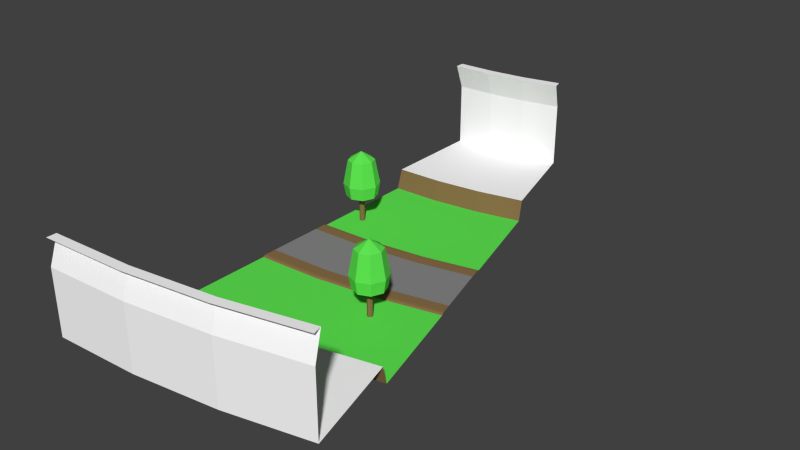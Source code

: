 # Source: left.blend  (saved by Blender 2.74.0; exported with 4.5.12 LTS)
import bpy
from mathutils import Matrix  # noqa: F401  (used for matrix-valued properties, if any)

bpy.ops.wm.read_factory_settings(use_empty=True)
scene = bpy.context.scene
scene.name = 'Scene'

# ---- collections
col_collection_1 = bpy.data.collections.new('Collection 1'); scene.collection.children.link(col_collection_1)

# ---- materials (node trees are filled in below, after node groups)
mat_grey = bpy.data.materials.new('grey')
mat_grey.alpha_threshold = 0.0
mat_grey.use_transparent_shadow = False
mat_grey.diffuse_color = (1.0, 1.0, 1.0, 1.0)
mat_grey.roughness = 0.5
mat_asphalt = bpy.data.materials.new('asphalt')
mat_asphalt.alpha_threshold = 0.0
mat_asphalt.use_transparent_shadow = False
mat_asphalt.diffuse_color = (0.2462, 0.2462, 0.2462, 1.0)
mat_asphalt.roughness = 0.5
mat_asphalt.specular_intensity = 0.0
mat_brown = bpy.data.materials.new('brown')
mat_brown.alpha_threshold = 0.0
mat_brown.use_transparent_shadow = False
mat_brown.diffuse_color = (0.2529, 0.1569, 0.06666, 1.0)
mat_brown.roughness = 0.5
mat_brown.specular_intensity = 0.0
mat_green = bpy.data.materials.new('green')
mat_green.alpha_threshold = 0.0
mat_green.use_transparent_shadow = False
mat_green.diffuse_color = (0.1169, 0.8, 0.08475, 1.0)
mat_green.roughness = 0.5

# ---- material node trees

# ---- world
world_world = bpy.data.worlds.new('World'); scene.world = world_world
world_world.color = (0.05088, 0.05088, 0.05088)
world_world.use_sun_shadow = False
world_world.sun_shadow_jitter_overblur = 0.0
world_world.cycles.sampling_method = 'MANUAL'
world_world.cycles.sample_map_resolution = 256

# ---- meshes
me_plane = bpy.data.meshes.new('Plane')
me_plane.from_pydata([(0.0, -2.0, 0.0), (4.532, -1.802, 0.0), (0.0, 0.0, 0.0), (4.358, 0.1903, 0.0), (0.0, 2.0, 0.0), (4.183, 2.183, 0.0), (0.0, -2.802, 0.0), (4.602, -2.601, 0.0), (0.0, 2.802, 0.0), (4.114, 2.981, 0.0), (0.0, -2.959, -0.02544), (4.616, -2.757, -0.02544), (0.0, 2.959, -0.02544), (4.1, 3.138, -0.02544), (0.0, -3.085, -0.1019), (4.627, -2.883, -0.1019), (0.0, 3.085, -0.1019), (4.089, 3.263, -0.1019), (9.196, -2.154, -0.02544), (0.0, -18.7, 1.303), (5.987, -18.44, 1.303), (0.0, 18.7, 1.303), (2.728, 18.82, 1.303), (0.0, -18.71, 5.86), (5.988, -18.45, 5.86), (0.0, 18.71, 5.86), (2.727, 18.83, 5.86), (0.0, -18.04, 7.702), (5.93, -17.78, 7.702), (0.0, 18.04, 7.702), (2.785, 18.16, 7.702), (0.0, -18.71, 7.702), (5.988, -18.45, 7.702), (0.0, 18.71, 7.702), (2.727, 18.83, 7.702), (8.196, 3.519, 0.0), (10.52, -4.242, -0.1019), (10.58, -4.1, 2.813), (10.58, -4.1, -0.1019), (10.52, -3.959, 2.813), (10.52, -3.959, -0.1019), (10.38, -3.9, 2.813), (10.38, -3.9, -0.1019), (10.52, -4.242, 2.813), (10.38, -4.3, -0.1019), (10.38, -4.3, 2.813), (10.24, -4.242, -0.1019), (10.24, -4.242, 2.813), (10.18, -4.1, -0.1019), (10.18, -4.1, 2.813), (10.24, -3.959, -0.1019), (10.24, -3.959, 2.813), (9.432, -4.099, 4.593), (9.089, -4.099, 2.813), (9.261, -4.099, 1.901), (9.709, -3.43, 4.593), (9.467, -3.187, 2.813), (9.589, -3.309, 1.901), (10.38, -3.152, 4.593), (10.38, -2.81, 2.813), (10.38, -2.981, 1.901), (11.05, -3.43, 4.593), (11.29, -3.187, 2.813), (11.17, -3.309, 1.901), (11.33, -4.099, 4.593), (11.67, -4.099, 2.813), (11.5, -4.099, 1.901), (11.05, -4.769, 4.593), (11.29, -5.011, 2.813), (11.17, -4.89, 1.901), (10.38, -5.046, 4.593), (10.38, -5.389, 2.813), (10.38, -5.217, 1.901), (10.38, -4.099, 5.211), (9.709, -4.769, 4.593), (9.467, -5.011, 2.813), (9.589, -4.89, 1.901), (10.38, -4.099, 1.901), (9.169, -2.0, 0.0), (8.335, 2.729, 0.0), (8.682, 0.7596, 0.0), (12.18, 4.562, -0.02544), (13.74, -1.276, -0.1019), (12.14, 4.683, -0.1019), (17.78, -16.36, 1.303), (8.101, 19.76, 1.303), (17.78, -16.37, 5.86), (8.099, 19.77, 5.86), (17.61, -15.72, 7.702), (8.271, 19.13, 7.702), (17.78, -16.37, 7.702), (8.099, 19.77, 7.702), (15.77, -8.869, -0.1019), (13.46, -0.2282, 0.0), (15.89, -9.313, 1.303), (10.11, 12.28, -0.1019), (9.989, 12.72, 1.303), (12.94, 1.704, 0.0), (12.42, 3.636, 0.0), (13.67, -1.003, 0.0), (12.22, 4.41, 0.0), (13.71, -1.154, -0.02544), (6.702, 11.99, 1.303), (6.782, 11.54, -0.1019), (10.66, -10.47, 1.303), (9.03, -1.21, 0.0), (10.58, -10.02, -0.1019), (5.434, 19.18, 7.702), (11.93, -17.66, 7.702), (5.549, 18.53, 7.702), (11.82, -17.01, 7.702), (5.434, 19.18, 5.86), (11.93, -17.66, 5.86), (5.435, 19.17, 1.303), (11.93, -17.65, 1.303), (8.147, 3.798, -0.1019), (9.218, -2.278, -0.1019), (8.169, 3.674, -0.02544), (0.0, -10.95, -0.1019), (5.312, -10.71, -0.1019), (0.0, -11.41, 1.303), (5.352, -11.17, 1.303), (0.0, 10.95, -0.1019), (3.404, 11.09, -0.1019), (0.0, 11.41, 1.303), (3.364, 11.55, 1.303), (1.553, 5.181, -0.1019), (1.611, 5.322, 2.813), (1.611, 5.322, -0.1019), (1.553, 5.464, 2.813), (1.553, 5.464, -0.1019), (1.411, 5.522, 2.813), (1.411, 5.522, -0.1019), (1.553, 5.181, 2.813), (1.411, 5.122, -0.1019), (1.411, 5.122, 2.813), (1.27, 5.181, -0.1019), (1.27, 5.181, 2.813), (1.211, 5.322, -0.1019), (1.211, 5.322, 2.813), (1.27, 5.464, -0.1019), (1.27, 5.464, 2.813), (0.4644, 5.323, 4.593), (0.1217, 5.323, 2.813), (0.2935, 5.323, 1.901), (0.7418, 5.993, 4.593), (0.4994, 6.235, 2.813), (0.6209, 6.114, 1.901), (1.411, 6.27, 4.593), (1.411, 6.613, 2.813), (1.411, 6.441, 1.901), (2.081, 5.993, 4.593), (2.323, 6.235, 2.813), (2.202, 6.114, 1.901), (2.358, 5.323, 4.593), (2.701, 5.323, 2.813), (2.529, 5.323, 1.901), (2.081, 4.654, 4.593), (2.323, 4.412, 2.813), (2.202, 4.533, 1.901), (1.411, 4.376, 4.593), (1.411, 4.034, 2.813), (1.411, 4.206, 1.901), (1.411, 5.323, 5.211), (0.7418, 4.654, 4.593), (0.4994, 4.412, 2.813), (0.6209, 4.533, 1.901), (1.411, 5.323, 1.901)], [(37, 65), (127, 155)], [(0, 1, 3, 2), (2, 3, 5, 4), (1, 0, 6, 7), (9, 8, 4, 5), (8, 9, 13, 12), (7, 6, 10, 11), (12, 13, 17, 16), (11, 10, 14, 15), (121, 120, 19, 20), (16, 17, 123, 122), (21, 22, 26, 25), (20, 19, 23, 24), (25, 26, 30, 29), (29, 30, 34, 33), (28, 27, 31, 32), (24, 23, 27, 28), (48, 49, 51, 50), (50, 51, 41, 42), (46, 47, 49, 48), (44, 45, 47, 46), (36, 43, 45, 44), (38, 37, 43, 36), (40, 39, 37, 38), (42, 41, 39, 40), (54, 53, 56, 57), (53, 52, 55, 56), (57, 56, 59, 60), (56, 55, 58, 59), (60, 59, 62, 63), (59, 58, 61, 62), (63, 62, 65, 66), (62, 61, 64, 65), (66, 65, 68, 69), (65, 64, 67, 68), (69, 68, 71, 72), (68, 67, 70, 71), (72, 71, 75, 76), (71, 70, 74, 75), (52, 73, 55), (55, 73, 58), (58, 73, 61), (61, 73, 64), (64, 73, 67), (67, 73, 70), (70, 73, 74), (76, 75, 53, 54), (75, 74, 52, 53), (74, 73, 52), (76, 54, 77), (72, 76, 77), (69, 72, 77), (66, 69, 77), (63, 66, 77), (60, 63, 77), (57, 60, 77), (54, 57, 77), (112, 110, 88, 86), (78, 18, 101, 99), (107, 109, 89, 91), (80, 105, 93, 97), (35, 79, 98, 100), (114, 112, 86, 84), (79, 80, 97, 98), (104, 114, 84, 94), (116, 106, 92, 82), (105, 78, 99, 93), (106, 104, 94, 92), (115, 117, 81, 83), (110, 108, 90, 88), (117, 35, 100, 81), (109, 111, 87, 89), (111, 113, 85, 87), (103, 115, 83, 95), (113, 102, 96, 85), (18, 116, 82, 101), (102, 103, 95, 96), (15, 119, 106, 116), (24, 28, 110, 112), (123, 17, 115, 103), (1, 7, 78, 105), (22, 125, 102, 113), (17, 13, 117, 115), (34, 30, 109, 107), (20, 24, 112, 114), (5, 3, 80, 79), (7, 11, 18, 78), (3, 1, 105, 80), (125, 123, 103, 102), (30, 26, 111, 109), (11, 15, 116, 18), (9, 5, 79, 35), (119, 121, 104, 106), (28, 32, 108, 110), (26, 22, 113, 111), (121, 20, 114, 104), (13, 9, 35, 117), (119, 118, 120, 121), (122, 123, 125, 124), (15, 14, 118, 119), (22, 21, 124, 125), (138, 139, 141, 140), (140, 141, 131, 132), (136, 137, 139, 138), (134, 135, 137, 136), (126, 133, 135, 134), (128, 127, 133, 126), (130, 129, 127, 128), (132, 131, 129, 130), (144, 143, 146, 147), (143, 142, 145, 146), (147, 146, 149, 150), (146, 145, 148, 149), (150, 149, 152, 153), (149, 148, 151, 152), (153, 152, 155, 156), (152, 151, 154, 155), (156, 155, 158, 159), (155, 154, 157, 158), (159, 158, 161, 162), (158, 157, 160, 161), (162, 161, 165, 166), (161, 160, 164, 165), (142, 163, 145), (145, 163, 148), (148, 163, 151), (151, 163, 154), (154, 163, 157), (157, 163, 160), (160, 163, 164), (166, 165, 143, 144), (165, 164, 142, 143), (164, 163, 142), (166, 144, 167), (162, 166, 167), (159, 162, 167), (156, 159, 167), (153, 156, 167), (150, 153, 167), (147, 150, 167), (144, 147, 167)])
me_plane.polygons.foreach_set('material_index', [1, 1, 2, 2, 2, 2, 2, 2, 0, 3, 0, 0, 0, 0, 0, 0, 2, 2, 2, 2, 2, 2, 2, 2, 3, 3, 3, 3, 3, 3, 3, 3, 3, 3, 3, 3, 3, 3, 3, 3, 3, 3, 3, 3, 3, 3, 3, 3, 3, 3, 3, 3, 3, 3, 3, 3, 0, 2, 0, 1, 2, 0, 1, 0, 3, 2, 2, 2, 0, 2, 0, 0, 3, 0, 2, 2, 3, 0, 3, 2, 0, 2, 0, 0, 1, 2, 1, 2, 0, 2, 2, 2, 0, 0, 0, 2, 2, 2, 3, 0, 2, 2, 2, 2, 2, 2, 2, 2, 3, 3, 3, 3, 3, 3, 3, 3, 3, 3, 3, 3, 3, 3, 3, 3, 3, 3, 3, 3, 3, 3, 3, 3, 3, 3, 3, 3, 3, 3, 3, 3])
_uv = me_plane.uv_layers.new(name='UVMap')
_uv.uv.foreach_set('vector', [-0.002992, 0.0008824, 2.097, 0.0008824, 2.097, 0.5008, -0.002992, 0.5008, -0.002992, 0.5008, 2.097, 0.5008, 2.097, 1.001, -0.002992, 1.001, -4.952, -0.487, 0.0, 0.0, 0.0, 0.0, 0.0, 0.0, -4.952, -0.487, 0.0, 0.0, 0.0, 0.0, 0.0, 0.0, 0.0, 0.0, -4.952, -0.487, -4.952, -0.487, 0.0, 0.0, 0.0, 0.0, 0.0, 0.0, 0.0, 0.0, 0.0, 0.0, 0.0, 0.0, -4.952, -0.487, -4.952, -0.487, 0.0, 0.0, 0.0, 0.0, 0.0, 0.0, 0.0, 0.0, 0.0, 0.0, 0.0, 0.0, 0.0, 0.0, 0.0, 0.0, 0.0, 0.0, 0.0, 0.0, -4.952, -0.487, -4.952, -0.487, 0.0, 0.0, 0.0, 0.0, -4.952, -0.487, -4.952, -0.487, 0.0, 0.0, 0.0, 0.0, 0.0, 0.0, 0.0, 0.0, 0.0, 0.0, 0.0, 0.0, -4.952, -0.487, -4.952, -0.487, 0.0, 0.0, 0.0, 0.0, -4.952, -0.487, -4.952, -0.487, 0.0, 0.0, 0.0, 0.0, 0.0, 0.0, 0.0, 0.0, 0.0, 0.0, 0.0, 0.0, 0.0, 0.0, 0.0, 0.0, 0.0, 0.0, 0.0, 0.0, 0.0, 0.0, 0.0, 0.0, 0.0, 0.0, 0.0, 0.0, 0.0, 0.0, 0.0, 0.0, 0.0, 0.0, 0.0, 0.0, 0.0, 0.0, 0.0, 0.0, 0.0, 0.0, 0.0, 0.0, 0.0, 0.0, 0.0, 0.0, 0.0, 0.0, 0.0, 0.0, 0.0, 0.0, 0.0, 0.0, 0.0, 0.0, 0.0, 0.0, 0.0, 0.0, 0.0, 0.0, 0.0, 0.0, 0.0, 0.0, 0.0, 0.0, 0.0, 0.0, 0.0, 0.0, 0.0, 0.0, 0.0, 0.0, 0.0, 0.0, 0.0, 0.0, 0.0, 0.0, 0.0, 0.0, 0.0, 0.0, 0.0, 0.0, 0.0, 0.0, 0.0, 0.0, 0.0, 0.0, 0.0, 0.0, 0.0, 0.0, 0.0, 0.0, 0.0, 0.0, 0.0, 0.0, 0.0, 0.0, 0.0, 0.0, 0.0, 0.0, 0.0, 0.0, 0.0, 0.0, 0.0, 0.0, 0.0, 0.0, 0.0, 0.0, 0.0, 0.0, 0.0, 0.0, 0.0, 0.0, 0.0, 0.0, 0.0, 0.0, 0.0, 0.0, 0.0, 0.0, 0.0, 0.0, 0.0, 0.0, 0.0, 0.0, 0.0, 0.0, 0.0, 0.0, 0.0, 0.0, 0.0, 0.0, 0.0, 0.0, 0.0, 0.0, 0.0, 0.0, 0.0, 0.0, 0.0, 0.0, 0.0, 0.0, 0.0, 0.0, 0.0, 0.0, 0.0, 0.0, 0.0, 0.0, 0.0, 0.0, 0.0, 0.0, 0.0, 0.0, 0.0, 0.0, 0.0, 0.0, 0.0, 0.0, 0.0, 0.0, 0.0, 0.0, 0.0, 0.0, 0.0, 0.0, 0.0, 0.0, 0.0, 0.0, 0.0, 0.0, 0.0, 0.0, 0.0, 0.0, 0.0, 0.0, 0.0, 0.0, 0.0, 0.0, 0.0, 0.0, 0.0, 0.0, 0.0, 0.0, 0.0, 0.0, 0.0, 0.0, 0.0, 0.0, 0.0, 0.0, 0.0, 0.0, 0.0, 0.0, 0.0, 0.0, 0.0, 0.0, 0.0, 0.0, 0.0, 0.0, 0.0, 0.0, 0.0, 0.0, 0.0, 0.0, 0.0, 0.0, 0.0, 0.0, 0.0, 0.0, 0.0, 0.0, 0.0, 0.0, 0.0, 0.0, 0.0, 0.0, 0.0, 0.0, 0.0, 0.0, 0.0, 0.0, 0.0, 0.0, 0.0, 0.0, 0.0, 0.0, 0.0, 0.0, 0.0, 0.0, 0.0, 0.0, 0.0, 0.0, 0.0, 0.0, 0.0, 0.0, 0.0, 0.0, 0.0, 0.0, 0.0, 0.0, 0.0, 0.0, 0.0, 0.0, 0.0, 0.0, 0.0, 0.0, 0.0, 0.0, 0.0, 0.0, 0.0, 0.0, 0.0, 0.0, 0.0, 0.0, 0.0, 0.0, 0.0, 0.0, 0.0, 0.0, 0.0, 0.0, 0.0, 0.0, 0.0, 0.0, 0.0, 0.0, 0.0, 0.0, 0.0, 0.0, 0.0, 0.0, 0.0, 0.0, -4.952, -0.487, -4.952, -0.487, -4.952, -0.487, -4.952, -0.487, 2.097, 0.5008, 2.097, 0.0008824, 2.097, 0.0008824, 2.097, 0.5008, -4.952, -0.487, 0.0, 0.0, 0.0, 0.0, -4.952, -0.487, 0.0, 0.0, 0.0, 0.0, 0.0, 0.0, 0.0, 0.0, 2.097, 1.001, 2.097, 0.5008, 2.097, 0.5008, 2.097, 1.001, 0.0, 0.0, 0.0, 0.0, 0.0, 0.0, 0.0, 0.0, 0.0, 0.0, 0.0, 0.0, 0.0, 0.0, 0.0, 0.0, -4.952, -0.487, 0.0, 0.0, 0.0, 0.0, -4.952, -0.487, 0.0, 0.0, 0.0, 0.0, 0.0, 0.0, 0.0, 0.0, -4.952, -0.487, -4.952, -0.487, -4.952, -0.487, -4.952, -0.487, 0.0, 0.0, 0.0, 0.0, 0.0, 0.0, 0.0, 0.0, -4.952, -0.487, -4.952, -0.487, -4.952, -0.487, -4.952, -0.487, -4.952, -0.487, -4.952, -0.487, -4.952, -0.487, -4.952, -0.487, -4.952, -0.487, -4.952, -0.487, -4.952, -0.487, -4.952, -0.487, -4.952, -0.487, -4.952, -0.487, -4.952, -0.487, -4.952, -0.487, 0.0, 0.0, -4.952, -0.487, -4.952, -0.487, 0.0, 0.0, 0.0, 0.0, 0.0, 0.0, 0.0, 0.0, 0.0, 0.0, -4.952, -0.487, -4.952, -0.487, -4.952, -0.487, -4.952, -0.487, 0.0, 0.0, 0.0, 0.0, 0.0, 0.0, 0.0, 0.0, 0.0, 0.0, 0.0, 0.0, 0.0, 0.0, 0.0, 0.0, -4.952, -0.487, -4.952, -0.487, -4.952, -0.487, -4.952, -0.487, -4.952, -0.487, 0.0, 0.0, 0.0, 0.0, -4.952, -0.487, 0.0, 0.0, -4.952, -0.487, -4.952, -0.487, 0.0, 0.0, -4.952, -0.487, -4.952, -0.487, -4.952, -0.487, -4.952, -0.487, -4.952, -0.487, -4.952, -0.487, -4.952, -0.487, -4.952, -0.487, 0.0, 0.0, 0.0, 0.0, 0.0, 0.0, 0.0, 0.0, 2.097, 1.001, 2.097, 0.5008, 2.097, 0.5008, 2.097, 1.001, 0.0, 0.0, 0.0, 0.0, 0.0, 0.0, 0.0, 0.0, 2.097, 0.5008, 2.097, 0.0008824, 2.097, 0.0008824, 2.097, 0.5008, -4.952, -0.487, -4.952, -0.487, -4.952, -0.487, -4.952, -0.487, -4.952, -0.487, -4.952, -0.487, -4.952, -0.487, -4.952, -0.487, 0.0, 0.0, 0.0, 0.0, 0.0, 0.0, 0.0, 0.0, -4.952, -0.487, 0.0, 0.0, 0.0, 0.0, -4.952, -0.487, 0.0, 0.0, 0.0, 0.0, 0.0, 0.0, 0.0, 0.0, 0.0, 0.0, 0.0, 0.0, 0.0, 0.0, 0.0, 0.0, -4.952, -0.487, -4.952, -0.487, -4.952, -0.487, -4.952, -0.487, 0.0, 0.0, 0.0, 0.0, 0.0, 0.0, 0.0, 0.0, -4.952, -0.487, -4.952, -0.487, -4.952, -0.487, -4.952, -0.487, 0.0, 0.0, 0.0, 0.0, 0.0, 0.0, 0.0, 0.0, 0.0, 0.0, -4.952, -0.487, -4.952, -0.487, 0.0, 0.0, 0.0, 0.0, 0.0, 0.0, 0.0, 0.0, 0.0, 0.0, 0.0, 0.0, 0.0, 0.0, 0.0, 0.0, -4.952, -0.487, 0.0, 0.0, 0.0, 0.0, 0.0, 0.0, 0.0, 0.0, 0.0, 0.0, 0.0, 0.0, 0.0, 0.0, 0.0, 0.0, 0.0, 0.0, 0.0, 0.0, 0.0, 0.0, 0.0, 0.0, 0.0, 0.0, 0.0, 0.0, 0.0, 0.0, 0.0, 0.0, 0.0, 0.0, 0.0, 0.0, 0.0, 0.0, 0.0, 0.0, 0.0, 0.0, 0.0, 0.0, 0.0, 0.0, 0.0, 0.0, 0.0, 0.0, 0.0, 0.0, 0.0, 0.0, 0.0, 0.0, 0.0, 0.0, 0.0, 0.0, 0.0, 0.0, 0.0, 0.0, 0.0, 0.0, 0.0, 0.0, 0.0, 0.0, 0.0, 0.0, 0.0, 0.0, 0.0, 0.0, 0.0, 0.0, 0.0, 0.0, 0.0, 0.0, 0.0, 0.0, 0.0, 0.0, 0.0, 0.0, 0.0, 0.0, 0.0, 0.0, 0.0, 0.0, 0.0, 0.0, 0.0, 0.0, 0.0, 0.0, 0.0, 0.0, 0.0, 0.0, 0.0, 0.0, 0.0, 0.0, 0.0, 0.0, 0.0, 0.0, 0.0, 0.0, 0.0, 0.0, 0.0, 0.0, 0.0, 0.0, 0.0, 0.0, 0.0, 0.0, 0.0, 0.0, 0.0, 0.0, 0.0, 0.0, 0.0, 0.0, 0.0, 0.0, 0.0, 0.0, 0.0, 0.0, 0.0, 0.0, 0.0, 0.0, 0.0, 0.0, 0.0, 0.0, 0.0, 0.0, 0.0, 0.0, 0.0, 0.0, 0.0, 0.0, 0.0, 0.0, 0.0, 0.0, 0.0, 0.0, 0.0, 0.0, 0.0, 0.0, 0.0, 0.0, 0.0, 0.0, 0.0, 0.0, 0.0, 0.0, 0.0, 0.0, 0.0, 0.0, 0.0, 0.0, 0.0, 0.0, 0.0, 0.0, 0.0, 0.0, 0.0, 0.0, 0.0, 0.0, 0.0, 0.0, 0.0, 0.0, 0.0, 0.0, 0.0, 0.0, 0.0, 0.0, 0.0, 0.0, 0.0, 0.0, 0.0, 0.0, 0.0, 0.0, 0.0, 0.0, 0.0, 0.0, 0.0, 0.0, 0.0, 0.0, 0.0, 0.0, 0.0, 0.0, 0.0, 0.0, 0.0, 0.0, 0.0, 0.0, 0.0, 0.0, 0.0, 0.0, 0.0, 0.0, 0.0, 0.0, 0.0, 0.0, 0.0, 0.0, 0.0, 0.0, 0.0, 0.0, 0.0, 0.0, 0.0, 0.0, 0.0, 0.0, 0.0, 0.0, 0.0, 0.0, 0.0, 0.0, 0.0, 0.0, 0.0, 0.0, 0.0, 0.0, 0.0, 0.0, 0.0, 0.0, 0.0, 0.0, 0.0, 0.0, 0.0, 0.0, 0.0, 0.0, 0.0, 0.0, 0.0, 0.0, 0.0, 0.0, 0.0, 0.0, 0.0, 0.0, 0.0, 0.0, 0.0, 0.0, 0.0, 0.0, 0.0, 0.0])
me_plane.materials.append(mat_grey)
me_plane.materials.append(mat_asphalt)
me_plane.materials.append(mat_brown)
me_plane.materials.append(mat_green)
me_plane.use_remesh_preserve_volume = False
me_plane.use_remesh_preserve_attributes = False
me_plane.use_mirror_vertex_groups = False
me_plane.update()

# ---- objects
ob_plane = bpy.data.objects.new('Plane', me_plane)

# ---- transforms, parenting, visibility, modifiers, constraints
ob_plane.location = (0.0, 0.0, 0.0)
ob_plane.show_texture_space = True
ob_plane.lineart.crease_threshold = 0.0

# ---- collection membership
col_collection_1.objects.link(ob_plane)

# ---- scene / render settings (as saved in the file)
scene.frame_start = 1; scene.frame_end = 250; scene.frame_set(1)
scene.render.engine = 'BLENDER_EEVEE_NEXT'
scene.render.resolution_percentage = 50
scene.render.dither_intensity = 0.0
scene.cycles.use_denoising = False
scene.cycles.samples = 10
scene.cycles.sampling_pattern = 'TABULATED_SOBOL'
scene.cycles.light_sampling_threshold = 0.0
scene.cycles.use_adaptive_sampling = False
scene.cycles.use_light_tree = False
scene.cycles.blur_glossy = 0.0
scene.cycles.pixel_filter_type = 'GAUSSIAN'
scene.cycles.sample_clamp_indirect = 0.0
scene.view_settings.view_transform = 'Standard'
bpy.context.view_layer.update()

# ---- added for rendering (the .blend has no active camera and no usable light): camera, sun
cam_auto = bpy.data.cameras.new('AutoCamera')
cam_auto.lens = 50.0
cam_auto.sensor_width = 36.0
cam_auto.clip_end = 1000.0
ob_auto_camera = bpy.data.objects.new('AutoCamera', cam_auto)
scene.collection.objects.link(ob_auto_camera)
ob_auto_camera.location = (48.7709, -47.3224, 35.7039)
ob_auto_camera.rotation_euler = (1.09748, -7.21219e-08, 0.694738)
scene.camera = ob_auto_camera
light_auto_sun = bpy.data.lights.new('AutoSun', 'SUN')
light_auto_sun.energy = 3.0
light_auto_sun.angle = 0.0523599
ob_auto_sun = bpy.data.objects.new('AutoSun', light_auto_sun)
scene.collection.objects.link(ob_auto_sun)
ob_auto_sun.rotation_euler = (0.872665, 0.174533, 0.523599)
bpy.context.view_layer.update()
